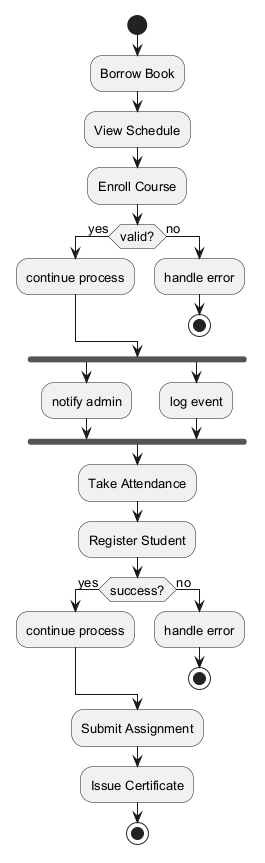

The diagram above was rendered by PlantUML. Its source (embedded in the PNG):
@startuml
skinparam monochrome true
skinparam defaultFontSize 13
start
:Borrow Book;
:View Schedule;
:Enroll Course;
if (valid?) then (yes)
:continue process;
else (no)
:handle error;
stop
endif
fork
:notify admin;
fork again
:log event;
end fork
:Take Attendance;
:Register Student;
if (success?) then (yes)
:continue process;
else (no)
:handle error;
stop
endif
:Submit Assignment;
:Issue Certificate;
stop
@enduml